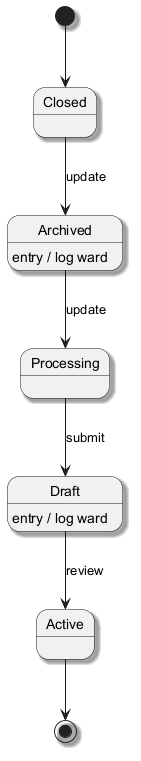

The diagram above was rendered by PlantUML. Its source (embedded in the PNG):
@startuml
skinparam backgroundColor #FFFFFF
skinparam classBackgroundColor #F1F8E9
skinparam classBorderColor #33691E
skinparam shadowing true
[*] --> Closed
Closed --> Archived : update
Archived --> Processing : update
Archived : entry / log ward
Processing --> Draft : submit
Draft --> Active : review
Draft : entry / log ward
Active --> [*]
@enduml